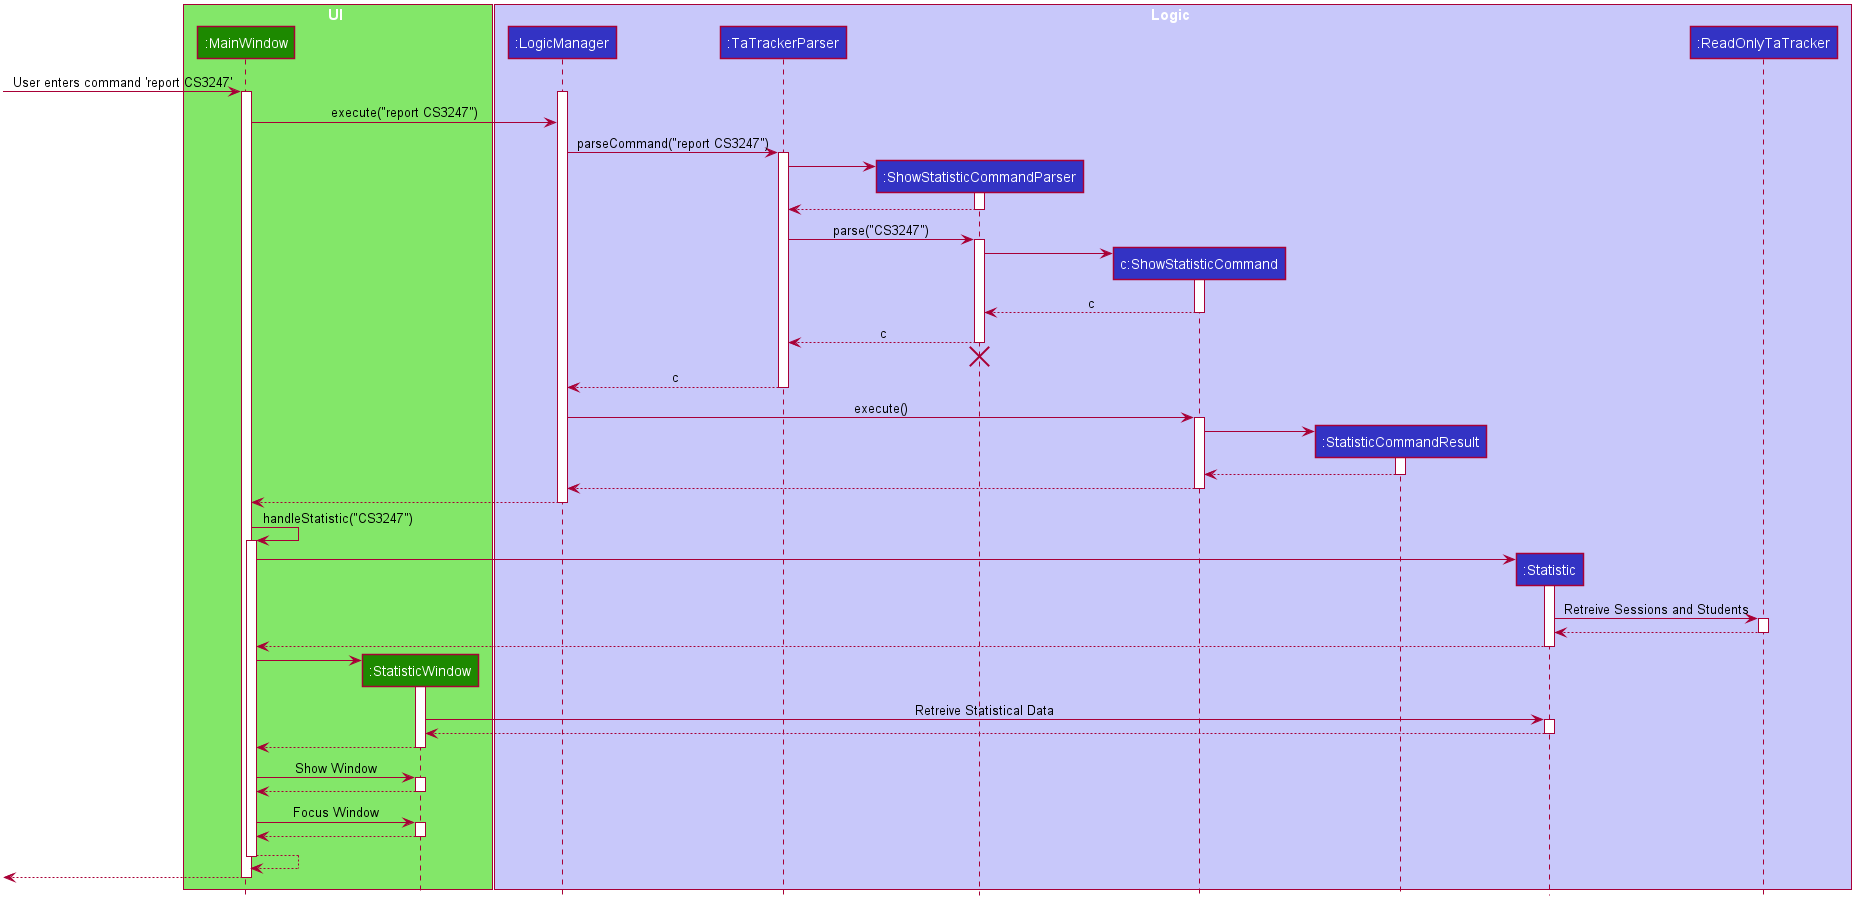

The diagram above was rendered by PlantUML. Its source (embedded in the PNG):
@startuml








skinparam BackgroundColor #FFFFFFF

skinparam Shadowing false

skinparam Class {
    FontColor #FFFFFF
    BorderThickness 1
    BorderColor #FFFFFF
    StereotypeFontColor #FFFFFF
    FontName Arial
}

skinparam Actor {
    BorderColor #000000
    Color #000000
    FontName Arial
}

skinparam Sequence {
    MessageAlign center
    BoxFontSize 15
    BoxPadding 0
    BoxFontColor #FFFFFF
    FontName Arial
}

skinparam Participant {
    FontColor #FFFFFFF
    Padding 20
}

skinparam MinClassWidth 50
skinparam ParticipantPadding 10
skinparam Shadowing false
skinparam DefaultTextAlignment center
skinparam packageStyle Rectangle

hide footbox
hide members
hide circle

box UI #83E769
participant ":MainWindow" as MainWindow #1D8900
participant ":StatisticWindow" as StatisticWindow #1D8900

end box

box Logic #C8C8FA
participant ":LogicManager" as LogicManager #3333C4
participant ":TaTrackerParser" as TaTrackerParser #3333C4
participant ":ShowStatisticCommandParser" as ShowStatisticCommandParser #3333C4
participant "c:ShowStatisticCommand" as ShowStatisticCommand #3333C4
participant ":StatisticCommandResult" as CommandResult #3333C4
participant ":Statistic" as Statistic #3333C4
participant ":ReadOnlyTaTracker" as ReadOnlyTaTracker #3333C4

end box


[-> MainWindow : User enters command 'report CS3247'
activate LogicManager

activate MainWindow
MainWindow -> LogicManager : execute("report CS3247")

LogicManager -> TaTrackerParser : parseCommand("report CS3247")
activate TaTrackerParser

create ShowStatisticCommandParser
TaTrackerParser -> ShowStatisticCommandParser
activate ShowStatisticCommandParser

ShowStatisticCommandParser --> TaTrackerParser
deactivate ShowStatisticCommandParser

TaTrackerParser -> ShowStatisticCommandParser : parse("CS3247")
activate ShowStatisticCommandParser

create ShowStatisticCommand
ShowStatisticCommandParser -> ShowStatisticCommand
activate ShowStatisticCommand

ShowStatisticCommand --> ShowStatisticCommandParser : c
deactivate ShowStatisticCommand

ShowStatisticCommandParser --> TaTrackerParser : c
deactivate ShowStatisticCommandParser
ShowStatisticCommandParser -[hidden]-> TaTrackerParser
destroy ShowStatisticCommandParser

TaTrackerParser --> LogicManager : c
deactivate TaTrackerParser

LogicManager -> ShowStatisticCommand : execute()
activate ShowStatisticCommand

create CommandResult
ShowStatisticCommand -> CommandResult
activate CommandResult

CommandResult --> ShowStatisticCommand
deactivate CommandResult

ShowStatisticCommand --> LogicManager
deactivate ShowStatisticCommand

LogicManager --> MainWindow
deactivate LogicManager

MainWindow -> MainWindow : handleStatistic("CS3247")
activate MainWindow

create Statistic
MainWindow -> Statistic
activate Statistic

Statistic -> ReadOnlyTaTracker : Retreive Sessions and Students
activate ReadOnlyTaTracker
ReadOnlyTaTracker --> Statistic
deactivate ReadOnlyTaTracker

Statistic --> MainWindow
deactivate Statistic

create StatisticWindow
MainWindow -> StatisticWindow
activate StatisticWindow

StatisticWindow -> Statistic : Retreive Statistical Data
activate Statistic



Statistic --> StatisticWindow
deactivate Statistic

StatisticWindow --> MainWindow
deactivate StatisticWindow 

MainWindow -> StatisticWindow : Show Window
activate StatisticWindow
StatisticWindow --> MainWindow
deactivate StatisticWindow

MainWindow -> StatisticWindow : Focus Window
activate StatisticWindow
StatisticWindow --> MainWindow
deactivate StatisticWindow


return

[<--MainWindow
deactivate MainWindow
@enduml